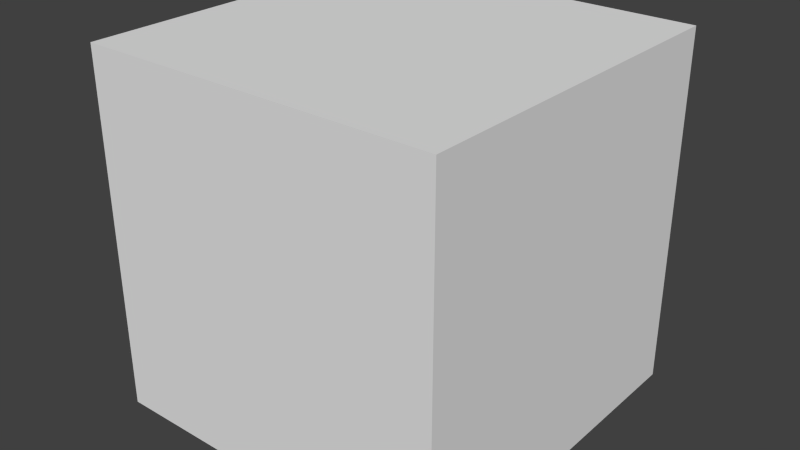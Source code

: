 # Source: movableBlock.blend  (saved by Blender 2.72.0; exported with 4.5.12 LTS)
import bpy
from mathutils import Matrix  # noqa: F401  (used for matrix-valued properties, if any)

bpy.ops.wm.read_factory_settings(use_empty=True)
scene = bpy.context.scene
scene.name = 'Scene'

# ---- collections
col_collection_1 = bpy.data.collections.new('Collection 1'); scene.collection.children.link(col_collection_1)

# ---- materials (node trees are filled in below, after node groups)
mat_material_001 = bpy.data.materials.new('Material.001')
mat_material_001.alpha_threshold = 0.0
mat_material_001.use_transparent_shadow = False
mat_material_001.roughness = 0.5
mat_material_001.specular_intensity = 0.0

# ---- material node trees

# ---- world
world_world = bpy.data.worlds.new('World'); scene.world = world_world
world_world.color = (0.05088, 0.05088, 0.05088)
world_world.use_sun_shadow = False
world_world.sun_shadow_jitter_overblur = 0.0
world_world.cycles.sampling_method = 'MANUAL'
world_world.cycles.sample_map_resolution = 256

# ---- meshes
me_cube_001 = bpy.data.meshes.new('Cube.001')
me_cube_001.from_pydata([(-0.7812, -0.7812, -0.7812), (-0.7812, 0.7812, -0.7812), (0.7812, 0.7812, -0.7812), (0.7812, -0.7812, -0.7812), (-0.7812, -0.7812, 0.7812), (-0.7812, 0.7812, 0.7812), (0.7812, 0.7812, 0.7812), (0.7812, -0.7812, 0.7812)], [], [(4, 5, 1, 0), (5, 6, 2, 1), (6, 7, 3, 2), (7, 4, 0, 3), (0, 1, 2, 3), (7, 6, 5, 4)])
_uv = me_cube_001.uv_layers.new(name='UVMap')
_uv.uv.foreach_set('vector', [0.004724, 0.9977, 0.004724, 0.007107, 0.9953, 0.007107, 0.9953, 0.9977, 0.008245, 0.9912, 0.008245, 0.004505, 0.9949, 0.004505, 0.9949, 0.9912, 0.01107, 0.9883, 0.01107, 0.007349, 0.9921, 0.007349, 0.9921, 0.9883, 0.001813, 0.9997, 0.001602, 0.0007306, 0.9998, 0.001904, 1.0, 0.9988, 0.9937, 0.9958, 0.006324, 0.9958, 0.006324, 0.008395, 0.9937, 0.008394, 0.998, 0.9979, 0.005204, 0.9979, 0.005204, 0.005051, 0.998, 0.00505])
me_cube_001.materials.append(mat_material_001)
me_cube_001.use_remesh_preserve_volume = False
me_cube_001.use_remesh_preserve_attributes = False
me_cube_001.use_mirror_vertex_groups = False
me_cube_001.update()

# ---- objects
ob_cube = bpy.data.objects.new('Cube', me_cube_001)

# ---- transforms, parenting, visibility, modifiers, constraints
ob_cube.location = (0.0, 0.0, 0.0)
ob_cube.lineart.crease_threshold = 0.0

# ---- collection membership
col_collection_1.objects.link(ob_cube)

# ---- scene / render settings (as saved in the file)
scene.frame_start = 1; scene.frame_end = 250; scene.frame_set(1)
scene.render.engine = 'BLENDER_EEVEE_NEXT'
scene.render.resolution_percentage = 50
scene.render.dither_intensity = 0.0
scene.cycles.use_denoising = False
scene.cycles.samples = 10
scene.cycles.sampling_pattern = 'TABULATED_SOBOL'
scene.cycles.light_sampling_threshold = 0.0
scene.cycles.use_adaptive_sampling = False
scene.cycles.use_light_tree = False
scene.cycles.blur_glossy = 0.0
scene.cycles.pixel_filter_type = 'GAUSSIAN'
scene.cycles.sample_clamp_indirect = 0.0
scene.view_settings.view_transform = 'Standard'
bpy.context.view_layer.update()

# ---- added for rendering (the .blend has no active camera and no usable light): camera, sun
cam_auto = bpy.data.cameras.new('AutoCamera')
cam_auto.lens = 50.0
cam_auto.sensor_width = 36.0
cam_auto.clip_end = 1000.0
ob_auto_camera = bpy.data.objects.new('AutoCamera', cam_auto)
scene.collection.objects.link(ob_auto_camera)
ob_auto_camera.location = (2.50381, -3.00458, 2.00305)
ob_auto_camera.rotation_euler = (1.09748, -7.21219e-08, 0.694738)
scene.camera = ob_auto_camera
light_auto_sun = bpy.data.lights.new('AutoSun', 'SUN')
light_auto_sun.energy = 3.0
light_auto_sun.angle = 0.0523599
ob_auto_sun = bpy.data.objects.new('AutoSun', light_auto_sun)
scene.collection.objects.link(ob_auto_sun)
ob_auto_sun.rotation_euler = (0.872665, 0.174533, 0.523599)
bpy.context.view_layer.update()

